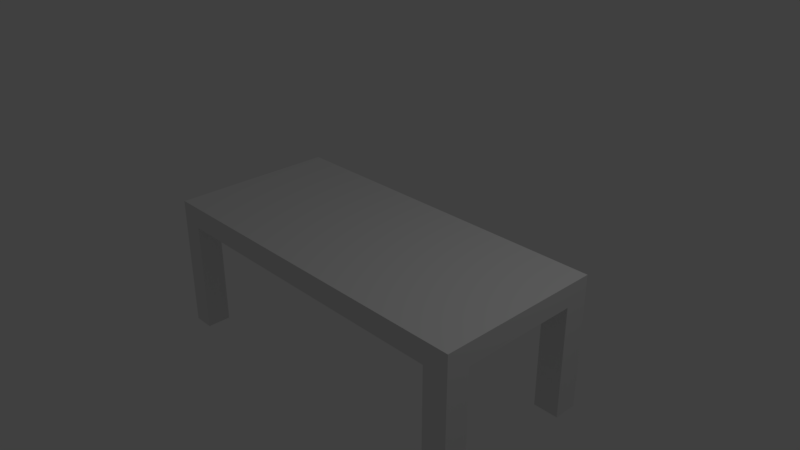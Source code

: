 # Source: TABLE.blend  (saved by Blender 2.79.0; exported with 4.5.12 LTS)
import bpy
from mathutils import Matrix  # noqa: F401  (used for matrix-valued properties, if any)

bpy.ops.wm.read_factory_settings(use_empty=True)
scene = bpy.context.scene
scene.name = 'Scene'

# ---- collections
col_collection_1 = bpy.data.collections.new('Collection 1'); scene.collection.children.link(col_collection_1)

# ---- world
world_world = bpy.data.worlds.new('World'); scene.world = world_world
world_world.color = (0.05088, 0.05088, 0.05088)
world_world.use_sun_shadow = False
world_world.sun_shadow_jitter_overblur = 0.0
world_world.cycles.sampling_method = 'MANUAL'

# ---- cameras
cam_camera = bpy.data.cameras.new('Camera')
cam_camera.clip_end = 100.0
cam_camera.lens = 35.0
cam_camera.sensor_width = 32.0
cam_camera.sensor_height = 18.0
cam_camera.ortho_scale = 7.314
cam_camera.dof.focus_distance = 0.0
cam_camera.dof.aperture_fstop = 128.0

# ---- lights
light_lamp = bpy.data.lights.new('Lamp', 'POINT')
light_lamp.transmission_factor = 0.0
light_lamp.cutoff_distance = 30.0
light_lamp.energy = 100.0
light_lamp.shadow_buffer_clip_start = 1.001
light_lamp.shadow_soft_size = 0.1
light_lamp.shadow_maximum_resolution = 0.006
light_lamp.use_absolute_resolution = True

# ---- meshes
me_cube_001 = bpy.data.meshes.new('Cube.001')
me_cube_001.from_pydata([(-2.503, -1.173, -0.03243), (-2.503, -1.173, 0.2771), (-2.503, 1.174, -0.03243), (-2.503, 1.174, 0.2771), (2.522, -1.173, -0.03243), (2.522, -1.173, 0.2771), (2.522, 1.174, -0.03243), (2.522, 1.174, 0.2771), (-2.503, 0.8343, -0.03243), (-2.503, 0.8343, 0.2771), (2.522, 0.8343, -0.03243), (2.522, 0.8343, 0.2771), (-2.503, -0.8383, -0.03243), (2.522, -0.8383, 0.2771), (-2.503, -0.8383, 0.2771), (2.522, -0.8383, -0.03243), (-2.204, 1.174, -0.03243), (-2.204, 1.174, 0.2771), (-2.204, -1.173, -0.03243), (-2.204, -1.173, 0.2771), (-2.204, 0.8343, 0.2771), (-2.204, 0.8343, -0.03243), (-2.204, -0.8383, 0.2771), (-2.204, -0.8383, -0.03243), (2.168, 1.174, 0.2771), (2.168, -1.173, -0.03243), (2.168, 0.8343, 0.2771), (2.168, -0.8383, 0.2771), (2.168, 1.174, -0.03243), (2.168, -1.173, 0.2771), (2.168, 0.8343, -0.03243), (2.168, -0.8383, -0.03243), (-2.503, -0.002025, 0.2771), (2.522, -0.002025, -0.03243), (-2.503, -0.002025, -0.03243), (2.522, -0.002025, 0.2771), (-2.204, -0.002025, -0.03243), (-2.204, -0.002025, 0.2771), (2.168, -0.002025, 0.2771), (2.168, -0.002025, -0.03243), (-2.503, -0.8383, -1.622), (-2.503, -1.173, -1.622), (-2.204, 1.174, -1.622), (-2.503, 1.174, -1.622), (2.522, 0.8343, -1.622), (2.522, 1.174, -1.622), (2.168, -1.173, -1.622), (2.522, -1.173, -1.622), (-2.503, 0.8343, -1.622), (-2.204, 0.8343, -1.622), (2.522, -0.8383, -1.622), (-2.204, -0.8383, -1.622), (-2.204, -1.173, -1.622), (2.168, 1.174, -1.622), (2.168, 0.8343, -1.622), (2.168, -0.8383, -1.622)], [], [(8, 9, 3, 2), (28, 24, 7, 6), (15, 13, 5, 4), (18, 19, 1, 0), (12, 23, 51, 40), (22, 14, 1, 19), (17, 3, 9, 20), (28, 6, 45, 53), (6, 7, 11, 10), (34, 32, 9, 8), (0, 1, 14, 12), (37, 32, 14, 22), (39, 33, 15, 31), (33, 35, 13, 15), (34, 36, 23, 12), (38, 37, 22, 27), (4, 25, 46, 47), (24, 17, 20, 26), (27, 22, 19, 29), (21, 8, 48, 49), (25, 29, 19, 18), (2, 3, 17, 16), (4, 5, 29, 25), (13, 27, 29, 5), (7, 24, 26, 11), (35, 38, 27, 13), (36, 39, 31, 23), (16, 28, 30, 21), (23, 31, 25, 18), (16, 17, 24, 28), (21, 30, 39, 36), (11, 26, 38, 35), (26, 20, 37, 38), (8, 21, 36, 34), (10, 11, 35, 33), (30, 10, 33, 39), (20, 9, 32, 37), (12, 14, 32, 34), (55, 50, 47, 46), (53, 45, 44, 54), (43, 42, 49, 48), (40, 51, 52, 41), (23, 18, 52, 51), (2, 16, 42, 43), (8, 2, 43, 48), (30, 28, 53, 54), (10, 30, 54, 44), (25, 31, 55, 46), (31, 15, 50, 55), (6, 10, 44, 45), (0, 12, 40, 41), (18, 0, 41, 52), (15, 4, 47, 50), (16, 21, 49, 42)])
me_cube_001.use_remesh_preserve_volume = False
me_cube_001.use_remesh_preserve_attributes = False
me_cube_001.use_mirror_vertex_groups = False
me_cube_001.update()

# ---- objects
ob_cube = bpy.data.objects.new('Cube', me_cube_001)
ob_lamp = bpy.data.objects.new('Lamp', light_lamp)
ob_camera = bpy.data.objects.new('Camera', cam_camera)

# ---- transforms, parenting, visibility, modifiers, constraints
ob_cube.location = (0.0, 0.0, 0.0)
ob_cube.lineart.crease_threshold = 0.0
ob_lamp.location = (4.076, 1.005, 5.904)
ob_lamp.rotation_euler = (0.6503, 0.05522, 1.866)
ob_lamp.lock_rotations_4d = False
ob_lamp.empty_display_type = 'ARROWS'
ob_lamp.color = (0.0, 0.0, 0.0, 0.0)
ob_lamp.lineart.crease_threshold = 0.0
ob_camera.location = (7.481, -6.508, 5.344)
ob_camera.rotation_euler = (1.109, 0.0, 0.8149)
ob_camera.lock_rotations_4d = False
ob_camera.empty_display_type = 'ARROWS'
ob_camera.color = (0.0, 0.0, 0.0, 0.0)
ob_camera.display_type = 'WIRE'
ob_camera.lineart.crease_threshold = 0.0

# ---- collection membership
col_collection_1.objects.link(ob_cube)
col_collection_1.objects.link(ob_lamp)
col_collection_1.objects.link(ob_camera)

# ---- scene / render settings (as saved in the file)
scene.camera = ob_camera
scene.frame_start = 1; scene.frame_end = 250; scene.frame_set(1)
scene.render.engine = 'BLENDER_EEVEE_NEXT'
scene.render.resolution_percentage = 50
scene.render.dither_intensity = 0.0
scene.cycles.use_denoising = False
scene.cycles.samples = 128
scene.cycles.sampling_pattern = 'TABULATED_SOBOL'
scene.cycles.use_adaptive_sampling = False
scene.cycles.use_light_tree = False
scene.cycles.blur_glossy = 0.0
scene.cycles.sample_clamp_indirect = 0.0
scene.view_settings.view_transform = 'Standard'
bpy.context.view_layer.update()

